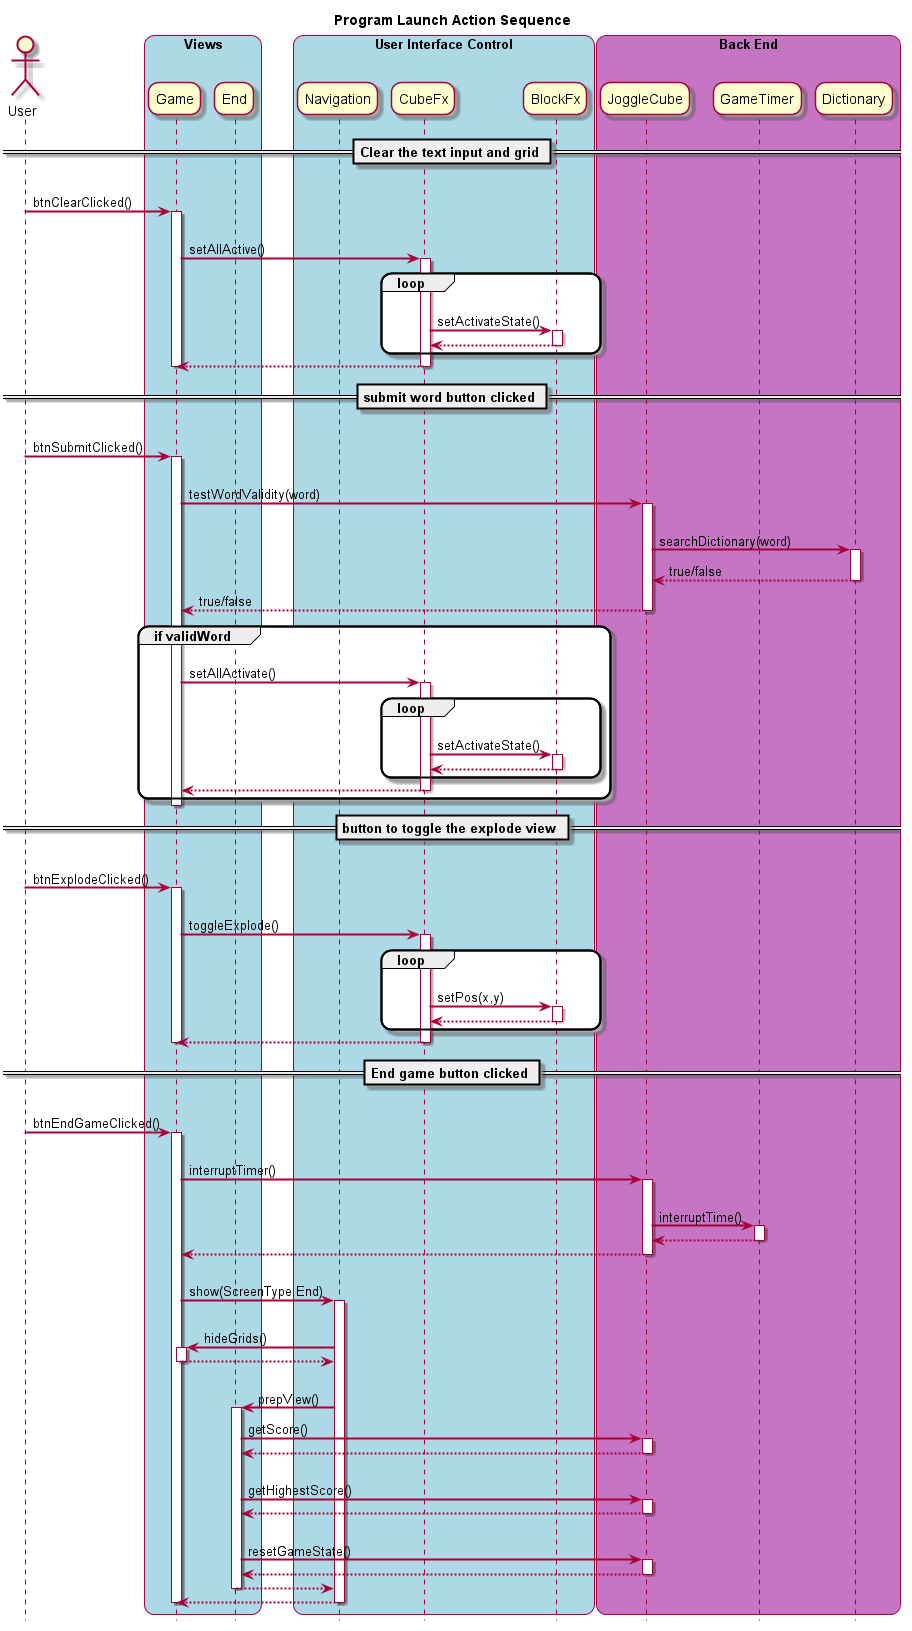

The diagram above was rendered by PlantUML. Its source (embedded in the PNG):
@startuml
hide footbox

title Program Launch Action Sequence

skinparam sequenceArrowThickness 2
skinparam roundcorner 20
skinparam maxmessagesize 60


actor User

box "Views" #LightBlue

participant Game
participant End

end box

box "User Interface Control" #LightBlue

participant Navigation
participant CubeFx
participant BlockFx


end box


box "Back End" #c675c5

participant JoggleCube
participant GameTimer
participant Dictionary
end box

== Clear the text input and grid ==

User -> Game : btnClearClicked()
activate Game
    Game -> CubeFx : setAllActive()
    activate CubeFx
        loop
            CubeFx -> BlockFx : setActivateState()
            activate BlockFx
                BlockFx --> CubeFx
            deactivate BlockFx
        end
        CubeFx --> Game
    deactivate CubeFx
deactivate Game

== submit word button clicked ==

User -> Game : btnSubmitClicked()
activate Game
    Game -> JoggleCube : testWordValidity(word)
    activate JoggleCube
        JoggleCube -> Dictionary : searchDictionary(word)
        activate Dictionary
            Dictionary --> JoggleCube : true/false
        deactivate Dictionary
        JoggleCube --> Game : true/false
    deactivate JoggleCube

    group if validWord
        Game -> CubeFx : setAllActivate()
        activate CubeFx
            loop
                CubeFx -> BlockFx : setActivateState()
                activate BlockFx
                        BlockFx --> CubeFx
                deactivate BlockFx
            end
            CubeFx --> Game
        deactivate CubeFx
    end
deactivate Game

== button to toggle the explode view ==

User -> Game : btnExplodeClicked()
activate Game
    Game -> CubeFx : toggleExplode()
    activate CubeFx
        loop
            CubeFx -> BlockFx : setPos(x,y)
            activate BlockFx
                BlockFx --> CubeFx
            deactivate BlockFx
        end
        CubeFx --> Game
    deactivate CubeFx
deactivate Game

== End game button clicked ==

User -> Game : btnEndGameClicked()
activate Game
    Game -> JoggleCube : interruptTimer()
    activate JoggleCube
        JoggleCube -> GameTimer : interruptTime()
        activate GameTimer
            GameTimer --> JoggleCube
        deactivate GameTimer
        JoggleCube --> Game
    deactivate JoggleCube
    Game -> Navigation : show(ScreenType.End)
    activate Navigation
        Navigation -> Game : hideGrids()
        activate Game
            Game --> Navigation
        deactivate Game
        Navigation -> End : prepView()
        activate End
            End -> JoggleCube : getScore()
            activate JoggleCube
                JoggleCube --> End
            deactivate JoggleCube
            End -> JoggleCube : getHighestScore()
            activate JoggleCube
                JoggleCube --> End
            deactivate JoggleCube
            End -> JoggleCube : resetGameState()
            activate JoggleCube
                JoggleCube --> End
            deactivate JoggleCube
            End --> Navigation
        deactivate End
        Navigation --> Game
    deactivate Navigation
deactivate Game

@enduml